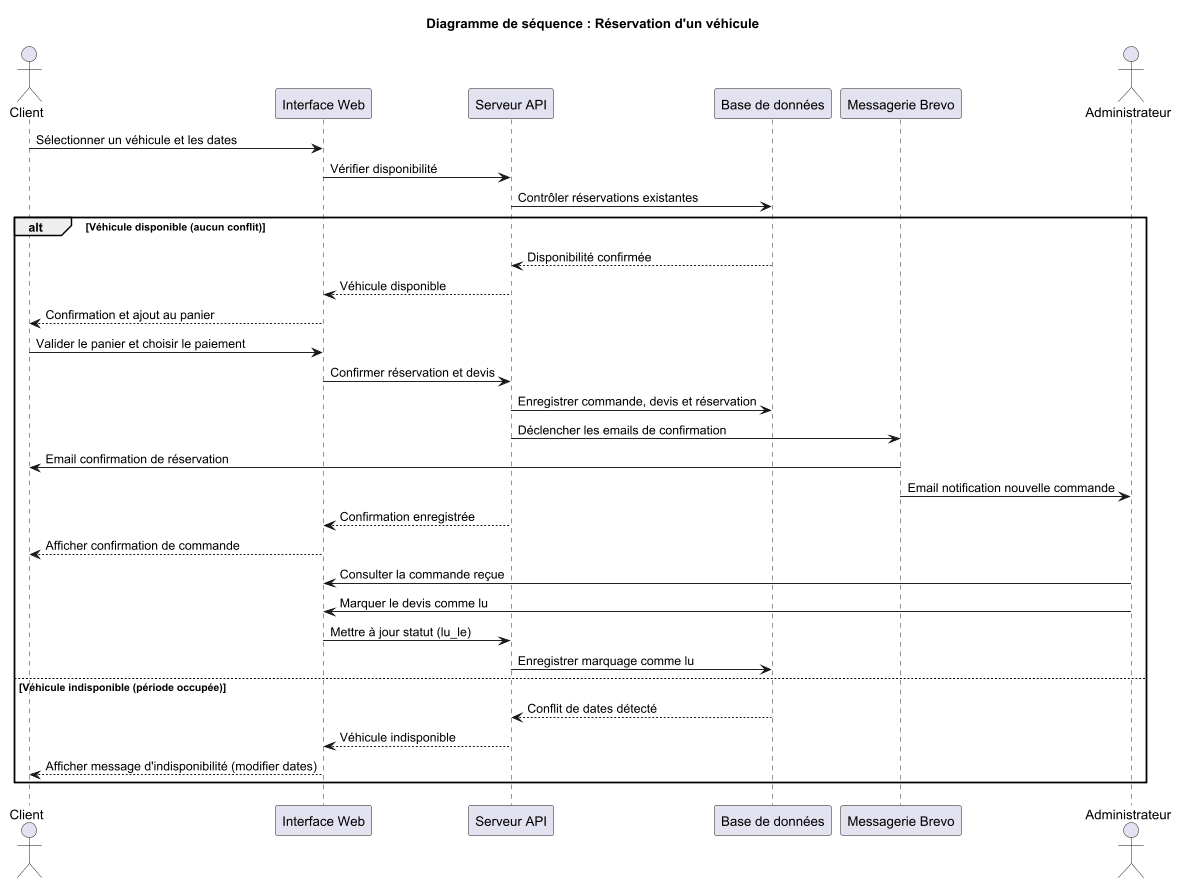

The diagram above was rendered by PlantUML. Its source (embedded in the PNG):
@startuml
title Diagramme de séquence : Réservation d'un véhicule

scale 0.95

actor "Client" as C
participant "Interface Web" as UI
participant "Serveur API" as API
participant "Base de données" as DB
participant "Messagerie Brevo" as MAIL
actor "Administrateur" as ADM

C -> UI : Sélectionner un véhicule et les dates
UI -> API : Vérifier disponibilité
API -> DB : Contrôler réservations existantes

alt Véhicule disponible (aucun conflit)
    DB --> API : Disponibilité confirmée
    API --> UI : Véhicule disponible
    UI --> C : Confirmation et ajout au panier

    C -> UI : Valider le panier et choisir le paiement
    UI -> API : Confirmer réservation et devis
    API -> DB : Enregistrer commande, devis et réservation
    API -> MAIL : Déclencher les emails de confirmation
    MAIL -> C : Email confirmation de réservation
    MAIL -> ADM : Email notification nouvelle commande
    API --> UI : Confirmation enregistrée
    UI --> C : Afficher confirmation de commande

    ADM -> UI : Consulter la commande reçue
    ADM -> UI : Marquer le devis comme lu
    UI -> API : Mettre à jour statut (lu_le)
    API -> DB : Enregistrer marquage comme lu

else Véhicule indisponible (période occupée)
    DB --> API : Conflit de dates détecté
    API --> UI : Véhicule indisponible
    UI --> C : Afficher message d'indisponibilité (modifier dates)
end

@enduml